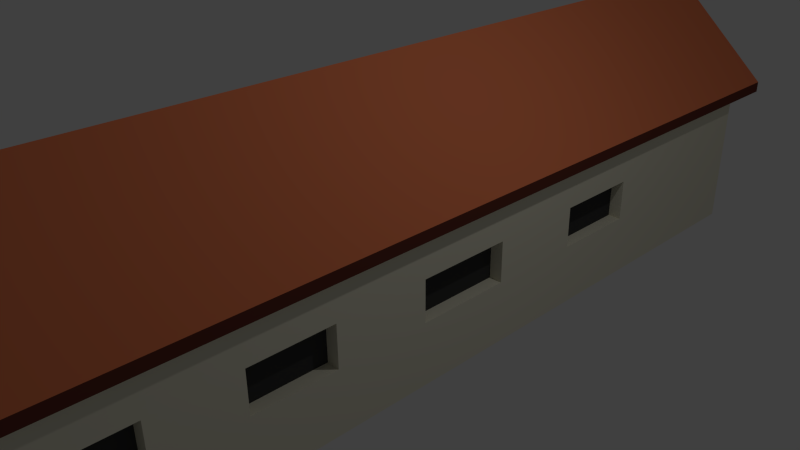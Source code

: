 # Source: kuceeee.blend  (saved by Blender 2.73.0; exported with 4.5.12 LTS)
import bpy
from mathutils import Matrix  # noqa: F401  (used for matrix-valued properties, if any)

bpy.ops.wm.read_factory_settings(use_empty=True)
scene = bpy.context.scene
scene.name = 'Scene'

# ---- collections
col_collection_1 = bpy.data.collections.new('Collection 1'); scene.collection.children.link(col_collection_1)

# ---- materials (node trees are filled in below, after node groups)
mat_material = bpy.data.materials.new('Material')
mat_material.alpha_threshold = 0.0
mat_material.use_transparent_shadow = False
mat_material.roughness = 0.5
mat_material.line_color = (0.0, 0.0, 0.0, 1.0)
mat_krovkucice_001 = bpy.data.materials.new('krovkucice.001')
mat_krovkucice_001.alpha_threshold = 0.0
mat_krovkucice_001.use_transparent_shadow = False
mat_krovkucice_001.diffuse_color = (0.8, 0.2148, 0.09281, 1.0)
mat_krovkucice_001.roughness = 0.5
mat_kucical_001 = bpy.data.materials.new('kucical.001')
mat_kucical_001.alpha_threshold = 0.0
mat_kucical_001.use_transparent_shadow = False
mat_kucical_001.diffuse_color = (0.1424, 0.04007, 0.02837, 1.0)
mat_kucical_001.roughness = 0.5
mat_zidkucce = bpy.data.materials.new('zidkucce')
mat_zidkucce.alpha_threshold = 0.0
mat_zidkucce.use_transparent_shadow = False
mat_zidkucce.diffuse_color = (0.8, 0.7695, 0.6243, 1.0)
mat_zidkucce.roughness = 0.5
mat_material_001 = bpy.data.materials.new('Material.001')
mat_material_001.alpha_threshold = 0.0
mat_material_001.use_transparent_shadow = False
mat_material_001.diffuse_color = (0.05222, 0.05222, 0.05222, 1.0)
mat_material_001.roughness = 0.5

# ---- material node trees

# ---- world
world_world = bpy.data.worlds.new('World'); scene.world = world_world
world_world.color = (0.05088, 0.05088, 0.05088)
world_world.use_sun_shadow = False
world_world.sun_shadow_jitter_overblur = 0.0
world_world.cycles.sampling_method = 'MANUAL'
world_world.cycles.sample_map_resolution = 256

# ---- cameras
cam_camera = bpy.data.cameras.new('Camera')
cam_camera.clip_end = 100.0
cam_camera.lens = 35.0
cam_camera.sensor_width = 32.0
cam_camera.sensor_height = 18.0
cam_camera.ortho_scale = 7.314
cam_camera.dof.focus_distance = 0.0
cam_camera.dof.aperture_fstop = 128.0

# ---- lights
light_lamp = bpy.data.lights.new('Lamp', 'POINT')
light_lamp.transmission_factor = 0.0
light_lamp.cutoff_distance = 30.0
light_lamp.energy = 100.0
light_lamp.shadow_buffer_clip_start = 1.001
light_lamp.shadow_soft_size = 0.1
light_lamp.shadow_maximum_resolution = 0.006
light_lamp.use_absolute_resolution = True
light_lamp.cycles.use_multiple_importance_sampling = False

# ---- meshes
me_cube = bpy.data.meshes.new('Cube')
me_cube.from_pydata([(1.478, 6.158, -1.0), (1.478, -6.158, -1.0), (-1.478, -6.158, -1.0), (-1.478, 6.158, -1.0), (1.478, 6.158, 1.0), (1.478, -6.158, 1.0), (-1.478, -6.158, 1.0), (-1.478, 6.158, 1.0), (1.608, 6.727, 1.0), (1.608, -6.389, 1.0), (-1.608, 6.727, 1.0), (-1.608, -6.389, 1.0), (1.608, 6.727, 1.155), (1.608, -6.389, 1.155), (-1.608, 6.727, 1.155), (-1.608, -6.389, 1.155), (0.02795, 6.727, 2.593), (-0.01131, -6.389, 2.616), (-1.401, -6.389, 1.0), (-1.386, -6.389, 1.358), (1.412, -6.389, 1.0), (1.416, -6.389, 1.328), (-1.394, -6.389, 1.182), (0.06222, -6.389, 2.55), (1.414, -6.389, 1.179), (-0.03051, -6.389, 2.463), (-1.401, -6.172, 1.0), (1.412, -6.172, 1.0), (-1.394, -6.172, 1.182), (1.414, -6.172, 1.179), (-0.03051, -6.172, 2.463), (1.478, -5.073, -1.0), (-1.478, -5.073, -1.0), (1.478, -5.073, 1.0), (-1.478, -5.073, 1.0), (1.608, -5.234, 1.0), (-1.608, -5.234, 1.0), (1.608, -5.234, 1.155), (-1.608, -5.234, 1.155), (-1.478, -4.028, -1.0), (-1.478, -4.028, 1.0), (-1.608, -4.121, 1.0), (-1.608, -4.121, 1.155), (1.478, -4.028, -1.0), (1.478, -4.028, 1.0), (1.608, -4.121, 1.0), (1.608, -4.121, 1.155), (-1.478, -2.938, -1.0), (-1.478, -2.938, 1.0), (-1.608, -2.96, 1.0), (-1.608, -2.96, 1.155), (1.478, -2.938, -1.0), (1.478, -2.938, 1.0), (1.608, -2.96, 1.0), (1.608, -2.96, 1.155), (-1.478, -1.818, -1.0), (-1.478, -1.818, 1.0), (-1.608, -1.767, 1.0), (-1.608, -1.767, 1.155), (1.478, -1.818, -1.0), (1.478, -1.818, 1.0), (1.608, -1.767, 1.0), (1.608, -1.767, 1.155), (-1.478, -0.53, -1.0), (-1.478, -0.53, 1.0), (-1.608, -0.3955, 1.0), (-1.608, -0.3955, 1.155), (1.478, -0.53, -1.0), (1.478, -0.5301, 1.0), (1.608, -0.3955, 1.0), (1.608, -0.3955, 1.155), (-1.478, 0.7847, -1.0), (-1.478, 0.7847, 1.0), (-1.608, 1.005, 1.0), (-1.608, 1.005, 1.155), (1.478, 0.7847, -1.0), (1.478, 0.7847, 1.0), (1.608, 1.005, 1.0), (1.608, 1.005, 1.155), (-1.478, 2.123, -1.0), (-1.478, 2.123, 1.0), (-1.608, 2.43, 1.0), (-1.608, 2.43, 1.155), (1.478, 2.123, -1.0), (1.478, 2.123, 1.0), (1.608, 2.43, 1.0), (1.608, 2.43, 1.155), (-1.478, 3.337, -1.0), (-1.478, 3.337, 1.0), (-1.608, 3.723, 1.0), (-1.608, 3.723, 1.155), (1.478, 3.337, -1.0), (1.478, 3.337, 1.0), (1.608, 3.723, 1.0), (1.608, 3.723, 1.155), (-1.478, 4.716, -1.0), (-1.478, 4.716, 1.0), (-1.608, 5.192, 1.0), (-1.608, 5.192, 1.155), (1.478, 4.716, -1.0), (1.478, 4.716, 1.0), (1.608, 5.192, 1.0), (1.608, 5.192, 1.155), (1.478, 6.158, 0.4468), (1.478, -6.158, 0.4468), (-1.478, -6.158, 0.4468), (-1.478, 6.158, 0.4468), (-1.478, -5.073, 0.4468), (1.478, -5.073, 0.4468), (1.478, -4.028, 0.4468), (-1.478, -4.028, 0.4468), (1.478, -2.938, 0.4468), (-1.478, -2.938, 0.4468), (1.478, -1.818, 0.4468), (-1.478, -1.818, 0.4468), (1.478, -0.5301, 0.4468), (-1.478, -0.53, 0.4468), (1.478, 0.7847, 0.4468), (-1.478, 0.7847, 0.4468), (1.478, 2.123, 0.4468), (-1.478, 2.123, 0.4468), (1.478, 3.337, 0.4468), (-1.478, 3.337, 0.4468), (1.478, 4.716, 0.4468), (-1.478, 4.716, 0.4468), (-1.478, -5.073, -0.1273), (1.478, -5.073, -0.1273), (1.478, -4.028, -0.1273), (-1.478, -4.028, -0.1273), (1.478, -2.938, -0.1273), (-1.478, -2.938, -0.1273), (1.478, -1.818, -0.1273), (-1.478, -1.818, -0.1273), (1.478, -0.5301, -0.1273), (-1.478, -0.53, -0.1273), (1.478, 0.7847, -0.1273), (-1.478, 0.7847, -0.1273), (1.478, 2.123, -0.1273), (-1.478, 2.123, -0.1273), (1.478, 3.337, -0.1273), (-1.478, 3.337, -0.1273), (1.478, 4.716, -0.1273), (-1.478, 4.716, -0.1273), (1.478, 6.158, -0.1273), (1.478, -6.158, -0.1273), (-1.478, -6.158, -0.1273), (-1.478, 6.158, -0.1273), (1.297, -5.073, 0.4468), (1.297, -4.028, 0.4468), (1.297, -2.938, 0.4468), (1.297, -1.818, 0.4468), (1.297, -0.5301, 0.4468), (1.297, 0.7847, 0.4468), (1.297, 2.123, 0.4468), (1.297, 3.337, 0.4468), (1.297, -5.073, -0.1273), (1.297, -4.028, -0.1273), (1.297, -2.938, -0.1273), (1.297, -1.818, -0.1273), (1.297, -0.5301, -0.1273), (1.297, 0.7847, -0.1273), (1.297, 2.123, -0.1273), (1.297, 3.337, -0.1273), (-1.242, -5.073, 0.4468), (-1.242, -4.028, 0.4468), (-1.242, -2.938, 0.4468), (-1.242, -1.818, 0.4468), (-1.242, -0.53, 0.4468), (-1.242, 0.7847, 0.4468), (-1.242, 2.123, 0.4468), (-1.242, 3.337, 0.4468), (-1.242, -5.073, -0.1273), (-1.242, -4.028, -0.1273), (-1.242, -2.938, -0.1273), (-1.242, -1.818, -0.1273), (-1.242, -0.53, -0.1273), (-1.242, 0.7847, -0.1273), (-1.242, 2.123, -0.1273), (-1.242, 3.337, -0.1273), (-0.3108, -6.158, -0.1273), (-0.3003, -6.158, -1.0), (0.3294, -6.158, -0.1273), (0.3581, -6.158, -1.0), (-0.3108, -6.041, -0.1273), (-0.3003, -6.041, -1.0), (0.3294, -6.041, -0.1273), (0.3581, -6.041, -1.0), (-0.905, -6.158, 0.4468), (-0.8977, -6.158, 1.0), (-0.2195, -6.158, 0.4468), (-0.2138, -6.158, 1.0), (0.302, -6.158, 0.4468), (0.3085, -6.158, 1.0), (0.8991, -6.158, 0.4468), (0.891, -6.158, 1.0), (-0.905, -6.0, 0.4468), (-0.8977, -6.0, 1.0), (-0.2195, -6.0, 0.4468), (-0.2138, -6.0, 1.0), (0.302, -6.0, 0.4468), (0.3085, -6.0, 1.0), (0.8991, -6.0, 0.4468), (0.891, -6.0, 1.0)], [], [(31, 1, 182, 180, 2, 32), (36, 11, 15, 38), (108, 33, 5, 104), (187, 188, 6, 105), (124, 96, 7, 106), (143, 0, 3, 146), (35, 9, 5, 33), (10, 8, 4, 7), (97, 10, 7, 96), (16, 14, 98, 90, 82, 74, 66, 58, 50, 42, 38, 15, 19, 17), (20, 9, 13, 21, 24), (8, 10, 14, 16, 12), (101, 8, 12, 102), (12, 16, 17, 23, 21, 13, 37, 46, 54, 62, 70, 78, 86, 94, 102), (11, 18, 22, 19, 15), (25, 24, 21, 23), (22, 25, 23, 17, 19), (24, 25, 30, 29), (26, 27, 29, 30, 28), (25, 22, 28, 30), (20, 24, 29, 27), (22, 18, 26, 28), (9, 35, 37, 13), (11, 36, 34, 6), (45, 35, 33, 44), (105, 6, 34, 107), (109, 44, 33, 108), (41, 36, 38, 42), (43, 31, 32, 39), (51, 43, 39, 47), (49, 41, 42, 50), (111, 52, 44, 109), (53, 45, 44, 52), (35, 45, 46, 37), (36, 41, 40, 34), (107, 34, 40, 110), (61, 53, 52, 60), (113, 60, 52, 111), (57, 49, 50, 58), (59, 51, 47, 55), (45, 53, 54, 46), (41, 49, 48, 40), (110, 40, 48, 112), (67, 59, 55, 63), (65, 57, 58, 66), (115, 68, 60, 113), (69, 61, 60, 68), (53, 61, 62, 54), (49, 57, 56, 48), (112, 48, 56, 114), (77, 69, 68, 76), (117, 76, 68, 115), (73, 65, 66, 74), (75, 67, 63, 71), (61, 69, 70, 62), (57, 65, 64, 56), (114, 56, 64, 116), (83, 75, 71, 79), (81, 73, 74, 82), (119, 84, 76, 117), (85, 77, 76, 84), (69, 77, 78, 70), (65, 73, 72, 64), (116, 64, 72, 118), (93, 85, 84, 92), (121, 92, 84, 119), (89, 81, 82, 90), (91, 83, 79, 87), (77, 85, 86, 78), (73, 81, 80, 72), (118, 72, 80, 120), (99, 91, 87, 95), (97, 89, 90, 98), (123, 100, 92, 121), (101, 93, 92, 100), (85, 93, 94, 86), (81, 89, 88, 80), (120, 80, 88, 122), (8, 101, 100, 4), (103, 4, 100, 123), (10, 97, 98, 14), (0, 99, 95, 3), (93, 101, 102, 94), (89, 97, 96, 88), (122, 88, 96, 124), (140, 122, 124, 142), (143, 103, 123, 141), (114, 132, 174, 166), (141, 123, 121, 139), (136, 118, 120, 138), (121, 119, 153, 154), (134, 116, 167, 175), (137, 119, 117, 135), (132, 114, 116, 134), (129, 131, 158, 157), (118, 136, 176, 168), (133, 115, 113, 131), (128, 110, 112, 130), (117, 115, 151, 152), (125, 107, 163, 171), (129, 111, 109, 127), (133, 135, 160, 159), (145, 105, 107, 125), (4, 103, 106, 7), (142, 124, 106, 146), (144, 104, 193, 191, 189, 187, 105, 145, 179, 181), (126, 108, 104, 144), (31, 126, 144, 1), (1, 144, 181, 182), (95, 142, 146, 3), (2, 145, 125, 32), (43, 127, 126, 31), (51, 129, 127, 43), (32, 125, 128, 39), (59, 131, 129, 51), (39, 128, 130, 47), (67, 133, 131, 59), (47, 130, 132, 55), (75, 135, 133, 67), (55, 132, 134, 63), (83, 137, 135, 75), (63, 134, 136, 71), (91, 139, 137, 83), (71, 136, 138, 79), (99, 141, 139, 91), (79, 138, 140, 87), (0, 143, 141, 99), (87, 140, 142, 95), (103, 143, 146, 106), (162, 154, 153, 161), (160, 152, 151, 159), (158, 150, 149, 157), (156, 148, 147, 155), (109, 108, 147, 148), (139, 121, 154, 162), (108, 126, 155, 147), (119, 137, 161, 153), (135, 117, 152, 160), (115, 133, 159, 151), (131, 113, 150, 158), (111, 129, 157, 149), (126, 127, 156, 155), (137, 139, 162, 161), (113, 111, 149, 150), (127, 109, 148, 156), (177, 169, 170, 178), (175, 167, 168, 176), (173, 165, 166, 174), (171, 163, 164, 172), (140, 138, 177, 178), (130, 112, 165, 173), (107, 110, 164, 163), (110, 128, 172, 164), (136, 134, 175, 176), (112, 114, 166, 165), (132, 130, 173, 174), (116, 118, 168, 167), (128, 125, 171, 172), (122, 140, 178, 170), (120, 122, 170, 169), (138, 120, 169, 177), (180, 179, 145, 2), (182, 181, 185, 186), (186, 185, 183, 184), (179, 180, 184, 183), (180, 182, 186, 184), (181, 179, 183, 185), (104, 5, 194, 193), (192, 191, 199, 200), (191, 192, 190, 189), (193, 194, 202, 201), (197, 198, 196, 195), (201, 202, 200, 199), (194, 192, 200, 202), (191, 193, 201, 199), (189, 190, 198, 197), (188, 187, 195, 196), (190, 188, 196, 198), (187, 189, 197, 195)])
me_cube.polygons.foreach_set('material_index', [0, 2, 3, 3, 3, 3, 3, 3, 3, 1, 2, 3, 2, 1, 2, 2, 2, 3, 3, 3, 3, 3, 2, 3, 3, 3, 3, 2, 0, 0, 2, 3, 3, 2, 3, 3, 3, 3, 2, 0, 2, 3, 3, 0, 2, 3, 3, 2, 3, 3, 3, 3, 2, 0, 2, 3, 3, 0, 2, 3, 3, 2, 3, 3, 3, 3, 2, 0, 2, 3, 3, 0, 2, 3, 3, 2, 3, 3, 3, 3, 2, 0, 2, 3, 3, 3, 3, 3, 3, 3, 3, 3, 3, 3, 3, 3, 3, 3, 3, 3, 3, 3, 3, 3, 3, 3, 3, 3, 3, 3, 3, 3, 3, 3, 3, 3, 3, 3, 3, 3, 3, 3, 3, 3, 3, 3, 3, 3, 3, 4, 4, 4, 4, 3, 3, 3, 3, 3, 3, 3, 3, 3, 3, 3, 3, 4, 4, 4, 4, 3, 3, 3, 3, 3, 3, 3, 3, 3, 3, 3, 3, 3, 3, 4, 3, 0, 3, 3, 3, 3, 3, 4, 4, 0, 3, 3, 3, 0, 3])
me_cube.materials.append(mat_material)
me_cube.materials.append(mat_krovkucice_001)
me_cube.materials.append(mat_kucical_001)
me_cube.materials.append(mat_zidkucce)
me_cube.materials.append(mat_material_001)
me_cube.use_remesh_preserve_volume = False
me_cube.use_remesh_preserve_attributes = False
me_cube.use_mirror_vertex_groups = False
me_cube.update()

# ---- objects
ob_cube = bpy.data.objects.new('Cube', me_cube)
ob_lamp = bpy.data.objects.new('Lamp', light_lamp)
ob_camera = bpy.data.objects.new('Camera', cam_camera)

# ---- transforms, parenting, visibility, modifiers, constraints
ob_cube.location = (0.0, 0.0, 0.0)
ob_cube.lock_rotations_4d = False
ob_cube.empty_display_type = 'ARROWS'
ob_cube.lineart.crease_threshold = 0.0
ob_lamp.location = (4.076, 1.005, 5.904)
ob_lamp.rotation_euler = (0.6503, 0.05522, 1.866)
ob_lamp.lock_rotations_4d = False
ob_lamp.empty_display_type = 'ARROWS'
ob_lamp.color = (0.0, 0.0, 0.0, 0.0)
ob_lamp.lineart.crease_threshold = 0.0
ob_camera.location = (7.481, -6.508, 5.344)
ob_camera.rotation_euler = (1.109, 0.01082, 0.8149)
ob_camera.lock_rotations_4d = False
ob_camera.empty_display_type = 'ARROWS'
ob_camera.color = (0.0, 0.0, 0.0, 0.0)
ob_camera.display_type = 'WIRE'
ob_camera.lineart.crease_threshold = 0.0

# ---- collection membership
col_collection_1.objects.link(ob_cube)
col_collection_1.objects.link(ob_lamp)
col_collection_1.objects.link(ob_camera)

# ---- scene / render settings (as saved in the file)
scene.camera = ob_camera
scene.frame_start = 1; scene.frame_end = 250; scene.frame_set(1)
scene.render.engine = 'BLENDER_EEVEE_NEXT'
scene.render.resolution_percentage = 50
scene.render.dither_intensity = 0.0
scene.cycles.use_denoising = False
scene.cycles.samples = 10
scene.cycles.sampling_pattern = 'TABULATED_SOBOL'
scene.cycles.light_sampling_threshold = 0.0
scene.cycles.use_adaptive_sampling = False
scene.cycles.use_light_tree = False
scene.cycles.blur_glossy = 0.0
scene.cycles.pixel_filter_type = 'GAUSSIAN'
scene.cycles.sample_clamp_indirect = 0.0
scene.view_settings.view_transform = 'Standard'
bpy.context.view_layer.update()

